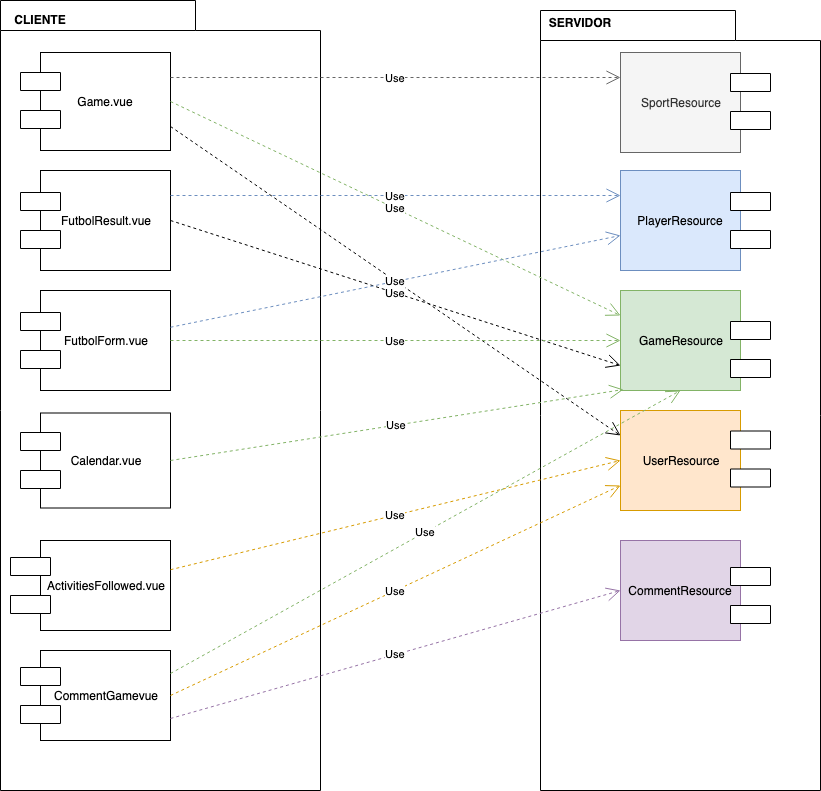

The diagram above was exported from draw.io. Its source (the exported page's mxGraphModel, read from the mxfile embedded in the PNG):
<mxGraphModel dx="918" dy="1701" grid="1" gridSize="10" guides="1" tooltips="1" connect="1" arrows="1" fold="1" page="1" pageScale="1" pageWidth="827" pageHeight="1169" math="0" shadow="0">
  <root>
    <mxCell id="0" />
    <mxCell id="1" parent="0" />
    <mxCell id="4OftyYT4Xu0uSEjtU4bf-14" value="" style="shape=folder;fontStyle=1;spacingTop=10;tabWidth=195;tabHeight=30;tabPosition=left;html=1;gradientColor=none;" parent="1" vertex="1">
      <mxGeometry x="540" y="-10" width="280" height="780" as="geometry" />
    </mxCell>
    <mxCell id="4OftyYT4Xu0uSEjtU4bf-13" value="" style="shape=folder;fontStyle=1;spacingTop=10;tabWidth=195;tabHeight=30;tabPosition=left;html=1;gradientColor=none;" parent="1" vertex="1">
      <mxGeometry y="-20" width="320" height="790" as="geometry" />
    </mxCell>
    <mxCell id="4OftyYT4Xu0uSEjtU4bf-1" value="Game.vue" style="rounded=0;whiteSpace=wrap;html=1;" parent="1" vertex="1">
      <mxGeometry x="40" y="32" width="130" height="98" as="geometry" />
    </mxCell>
    <mxCell id="4OftyYT4Xu0uSEjtU4bf-2" value="SportResource" style="rounded=0;whiteSpace=wrap;html=1;fillColor=#f5f5f5;strokeColor=#666666;fontColor=#333333;" parent="1" vertex="1">
      <mxGeometry x="620" y="32" width="120" height="100" as="geometry" />
    </mxCell>
    <mxCell id="4OftyYT4Xu0uSEjtU4bf-12" value="FutbolResult.vue" style="rounded=0;whiteSpace=wrap;html=1;" parent="1" vertex="1">
      <mxGeometry x="40" y="150" width="130" height="100" as="geometry" />
    </mxCell>
    <mxCell id="4OftyYT4Xu0uSEjtU4bf-15" value="CLIENTE" style="text;align=center;fontStyle=1;verticalAlign=middle;spacingLeft=3;spacingRight=3;strokeColor=none;rotatable=0;points=[[0,0.5],[1,0.5]];portConstraint=eastwest;gradientColor=none;" parent="1" vertex="1">
      <mxGeometry y="-13" width="80" height="26" as="geometry" />
    </mxCell>
    <mxCell id="4OftyYT4Xu0uSEjtU4bf-16" value="SERVIDOR" style="text;align=center;fontStyle=1;verticalAlign=middle;spacingLeft=3;spacingRight=3;strokeColor=none;rotatable=0;points=[[0,0.5],[1,0.5]];portConstraint=eastwest;gradientColor=none;" parent="1" vertex="1">
      <mxGeometry x="540" y="-10" width="80" height="26" as="geometry" />
    </mxCell>
    <mxCell id="4OftyYT4Xu0uSEjtU4bf-37" style="edgeStyle=orthogonalEdgeStyle;rounded=0;orthogonalLoop=1;jettySize=auto;html=1;exitX=0.75;exitY=1;exitDx=0;exitDy=0;entryX=0.75;entryY=1;entryDx=0;entryDy=0;" parent="1" source="4OftyYT4Xu0uSEjtU4bf-27" target="4OftyYT4Xu0uSEjtU4bf-27" edge="1">
      <mxGeometry relative="1" as="geometry">
        <mxPoint x="110" y="415" as="targetPoint" />
      </mxGeometry>
    </mxCell>
    <mxCell id="4OftyYT4Xu0uSEjtU4bf-27" value="FutbolForm.vue" style="rounded=0;whiteSpace=wrap;html=1;" parent="1" vertex="1">
      <mxGeometry x="40" y="270" width="130" height="100" as="geometry" />
    </mxCell>
    <mxCell id="4OftyYT4Xu0uSEjtU4bf-42" value="CommentGamevue" style="rounded=0;whiteSpace=wrap;html=1;" parent="1" vertex="1">
      <mxGeometry x="40" y="630" width="130" height="90" as="geometry" />
    </mxCell>
    <mxCell id="4OftyYT4Xu0uSEjtU4bf-47" value="Calendar.vue" style="rounded=0;whiteSpace=wrap;html=1;" parent="1" vertex="1">
      <mxGeometry x="40" y="392.5" width="130" height="95" as="geometry" />
    </mxCell>
    <mxCell id="4OftyYT4Xu0uSEjtU4bf-54" value="ActivitiesFollowed.vue" style="rounded=0;whiteSpace=wrap;html=1;" parent="1" vertex="1">
      <mxGeometry x="40" y="520" width="130" height="90" as="geometry" />
    </mxCell>
    <mxCell id="4OftyYT4Xu0uSEjtU4bf-55" value="UserResource" style="rounded=0;whiteSpace=wrap;html=1;fillColor=#ffe6cc;strokeColor=#d79b00;" parent="1" vertex="1">
      <mxGeometry x="620" y="390" width="120" height="100" as="geometry" />
    </mxCell>
    <mxCell id="4OftyYT4Xu0uSEjtU4bf-60" value="GameResource" style="rounded=0;whiteSpace=wrap;html=1;fillColor=#d5e8d4;strokeColor=#82b366;" parent="1" vertex="1">
      <mxGeometry x="620" y="270" width="120" height="100" as="geometry" />
    </mxCell>
    <mxCell id="4OftyYT4Xu0uSEjtU4bf-65" value="CommentResource" style="rounded=0;whiteSpace=wrap;html=1;fillColor=#e1d5e7;strokeColor=#9673a6;" parent="1" vertex="1">
      <mxGeometry x="620" y="520" width="120" height="100" as="geometry" />
    </mxCell>
    <mxCell id="4OftyYT4Xu0uSEjtU4bf-73" value="PlayerResource" style="rounded=0;whiteSpace=wrap;html=1;fillColor=#dae8fc;strokeColor=#6c8ebf;" parent="1" vertex="1">
      <mxGeometry x="620" y="150" width="120" height="100" as="geometry" />
    </mxCell>
    <mxCell id="BBbeqQ1JuA1nMkCf6AvL-3" value="Use" style="endArrow=open;endSize=12;dashed=1;html=1;fillColor=#f5f5f5;strokeColor=#666666;exitX=1;exitY=0.25;exitDx=0;exitDy=0;entryX=0;entryY=0.25;entryDx=0;entryDy=0;" edge="1" parent="1" source="4OftyYT4Xu0uSEjtU4bf-1" target="4OftyYT4Xu0uSEjtU4bf-2">
      <mxGeometry width="160" relative="1" as="geometry">
        <mxPoint x="360" y="90" as="sourcePoint" />
        <mxPoint x="520" y="90" as="targetPoint" />
      </mxGeometry>
    </mxCell>
    <mxCell id="BBbeqQ1JuA1nMkCf6AvL-4" value="Use" style="endArrow=open;endSize=12;dashed=1;html=1;exitX=1;exitY=0.5;exitDx=0;exitDy=0;entryX=0;entryY=0.25;entryDx=0;entryDy=0;fillColor=#d5e8d4;strokeColor=#82b366;" edge="1" parent="1" source="4OftyYT4Xu0uSEjtU4bf-1" target="4OftyYT4Xu0uSEjtU4bf-60">
      <mxGeometry width="160" relative="1" as="geometry">
        <mxPoint x="180" y="97.64102564102564" as="sourcePoint" />
        <mxPoint x="630" y="101.48717948717945" as="targetPoint" />
      </mxGeometry>
    </mxCell>
    <mxCell id="BBbeqQ1JuA1nMkCf6AvL-5" value="Use" style="endArrow=open;endSize=12;dashed=1;html=1;exitX=1;exitY=0.75;exitDx=0;exitDy=0;entryX=0;entryY=0.25;entryDx=0;entryDy=0;" edge="1" parent="1" source="4OftyYT4Xu0uSEjtU4bf-1" target="4OftyYT4Xu0uSEjtU4bf-55">
      <mxGeometry width="160" relative="1" as="geometry">
        <mxPoint x="180" y="125" as="sourcePoint" />
        <mxPoint x="630" y="455" as="targetPoint" />
      </mxGeometry>
    </mxCell>
    <mxCell id="BBbeqQ1JuA1nMkCf6AvL-6" value="Use" style="endArrow=open;endSize=12;dashed=1;html=1;exitX=1;exitY=0.25;exitDx=0;exitDy=0;entryX=0;entryY=0.25;entryDx=0;entryDy=0;fillColor=#dae8fc;strokeColor=#6c8ebf;" edge="1" parent="1" source="4OftyYT4Xu0uSEjtU4bf-12" target="4OftyYT4Xu0uSEjtU4bf-73">
      <mxGeometry width="160" relative="1" as="geometry">
        <mxPoint x="180" y="97.64102564102564" as="sourcePoint" />
        <mxPoint x="630" y="101.48717948717945" as="targetPoint" />
      </mxGeometry>
    </mxCell>
    <mxCell id="BBbeqQ1JuA1nMkCf6AvL-7" value="Use" style="endArrow=open;endSize=12;dashed=1;html=1;exitX=1;exitY=0.5;exitDx=0;exitDy=0;entryX=0;entryY=0.75;entryDx=0;entryDy=0;" edge="1" parent="1" source="4OftyYT4Xu0uSEjtU4bf-12" target="4OftyYT4Xu0uSEjtU4bf-60">
      <mxGeometry width="160" relative="1" as="geometry">
        <mxPoint x="180" y="228" as="sourcePoint" />
        <mxPoint x="630" y="265" as="targetPoint" />
      </mxGeometry>
    </mxCell>
    <mxCell id="BBbeqQ1JuA1nMkCf6AvL-8" value="Use" style="endArrow=open;endSize=12;dashed=1;html=1;entryX=0;entryY=0.65;entryDx=0;entryDy=0;entryPerimeter=0;fillColor=#dae8fc;strokeColor=#6c8ebf;" edge="1" parent="1" source="4OftyYT4Xu0uSEjtU4bf-27" target="4OftyYT4Xu0uSEjtU4bf-73">
      <mxGeometry width="160" relative="1" as="geometry">
        <mxPoint x="180" y="255" as="sourcePoint" />
        <mxPoint x="630" y="505" as="targetPoint" />
      </mxGeometry>
    </mxCell>
    <mxCell id="BBbeqQ1JuA1nMkCf6AvL-9" value="Use" style="endArrow=open;endSize=12;dashed=1;html=1;entryX=0;entryY=0.5;entryDx=0;entryDy=0;fillColor=#d5e8d4;strokeColor=#82b366;" edge="1" parent="1" source="4OftyYT4Xu0uSEjtU4bf-27" target="4OftyYT4Xu0uSEjtU4bf-60">
      <mxGeometry width="160" relative="1" as="geometry">
        <mxPoint x="180" y="392.85714285714266" as="sourcePoint" />
        <mxPoint x="630" y="305" as="targetPoint" />
      </mxGeometry>
    </mxCell>
    <mxCell id="BBbeqQ1JuA1nMkCf6AvL-10" value="Use" style="endArrow=open;endSize=12;dashed=1;html=1;entryX=0.025;entryY=0.99;entryDx=0;entryDy=0;entryPerimeter=0;exitX=1;exitY=0.5;exitDx=0;exitDy=0;fillColor=#d5e8d4;strokeColor=#82b366;" edge="1" parent="1" source="4OftyYT4Xu0uSEjtU4bf-47" target="4OftyYT4Xu0uSEjtU4bf-60">
      <mxGeometry width="160" relative="1" as="geometry">
        <mxPoint x="190" y="402.85714285714266" as="sourcePoint" />
        <mxPoint x="640" y="315" as="targetPoint" />
      </mxGeometry>
    </mxCell>
    <mxCell id="BBbeqQ1JuA1nMkCf6AvL-11" value="Use" style="endArrow=open;endSize=12;dashed=1;html=1;entryX=0;entryY=0.5;entryDx=0;entryDy=0;fillColor=#ffe6cc;strokeColor=#d79b00;" edge="1" parent="1" source="4OftyYT4Xu0uSEjtU4bf-54" target="4OftyYT4Xu0uSEjtU4bf-55">
      <mxGeometry width="160" relative="1" as="geometry">
        <mxPoint x="200" y="412.85714285714266" as="sourcePoint" />
        <mxPoint x="650" y="325" as="targetPoint" />
      </mxGeometry>
    </mxCell>
    <mxCell id="BBbeqQ1JuA1nMkCf6AvL-12" value="Use" style="endArrow=open;endSize=12;dashed=1;html=1;entryX=0.5;entryY=1;entryDx=0;entryDy=0;exitX=1;exitY=0.25;exitDx=0;exitDy=0;fillColor=#d5e8d4;strokeColor=#82b366;" edge="1" parent="1" source="4OftyYT4Xu0uSEjtU4bf-42" target="4OftyYT4Xu0uSEjtU4bf-60">
      <mxGeometry width="160" relative="1" as="geometry">
        <mxPoint x="210" y="422.85714285714266" as="sourcePoint" />
        <mxPoint x="660" y="335" as="targetPoint" />
      </mxGeometry>
    </mxCell>
    <mxCell id="BBbeqQ1JuA1nMkCf6AvL-13" value="Use" style="endArrow=open;endSize=12;dashed=1;html=1;entryX=0;entryY=0.75;entryDx=0;entryDy=0;exitX=1;exitY=0.5;exitDx=0;exitDy=0;fillColor=#ffe6cc;strokeColor=#d79b00;" edge="1" parent="1" source="4OftyYT4Xu0uSEjtU4bf-42" target="4OftyYT4Xu0uSEjtU4bf-55">
      <mxGeometry width="160" relative="1" as="geometry">
        <mxPoint x="220" y="432.85714285714266" as="sourcePoint" />
        <mxPoint x="670" y="345" as="targetPoint" />
      </mxGeometry>
    </mxCell>
    <mxCell id="BBbeqQ1JuA1nMkCf6AvL-14" value="Use" style="endArrow=open;endSize=12;dashed=1;html=1;entryX=0;entryY=0.5;entryDx=0;entryDy=0;exitX=1;exitY=0.75;exitDx=0;exitDy=0;fillColor=#e1d5e7;strokeColor=#9673a6;" edge="1" parent="1" source="4OftyYT4Xu0uSEjtU4bf-42" target="4OftyYT4Xu0uSEjtU4bf-65">
      <mxGeometry width="160" relative="1" as="geometry">
        <mxPoint x="230" y="442.85714285714266" as="sourcePoint" />
        <mxPoint x="680" y="355" as="targetPoint" />
      </mxGeometry>
    </mxCell>
    <mxCell id="BBbeqQ1JuA1nMkCf6AvL-15" value="" style="verticalLabelPosition=bottom;verticalAlign=top;html=1;shape=mxgraph.basic.rect;fillColor=#ffffff;fillColor2=none;strokeColor=#000000;strokeWidth=1;size=20;indent=5;shadow=0;" vertex="1" parent="1">
      <mxGeometry x="20" y="52" width="40" height="18" as="geometry" />
    </mxCell>
    <mxCell id="BBbeqQ1JuA1nMkCf6AvL-16" value="" style="verticalLabelPosition=bottom;verticalAlign=top;html=1;shape=mxgraph.basic.rect;fillColor=#ffffff;fillColor2=none;strokeColor=#000000;strokeWidth=1;size=20;indent=5;shadow=0;" vertex="1" parent="1">
      <mxGeometry x="20" y="90" width="40" height="18" as="geometry" />
    </mxCell>
    <mxCell id="BBbeqQ1JuA1nMkCf6AvL-17" value="" style="verticalLabelPosition=bottom;verticalAlign=top;html=1;shape=mxgraph.basic.rect;fillColor=#ffffff;fillColor2=none;strokeColor=#000000;strokeWidth=1;size=20;indent=5;shadow=0;" vertex="1" parent="1">
      <mxGeometry x="20" y="172" width="40" height="18" as="geometry" />
    </mxCell>
    <mxCell id="BBbeqQ1JuA1nMkCf6AvL-18" value="" style="verticalLabelPosition=bottom;verticalAlign=top;html=1;shape=mxgraph.basic.rect;fillColor=#ffffff;fillColor2=none;strokeColor=#000000;strokeWidth=1;size=20;indent=5;shadow=0;" vertex="1" parent="1">
      <mxGeometry x="20" y="210" width="40" height="18" as="geometry" />
    </mxCell>
    <mxCell id="BBbeqQ1JuA1nMkCf6AvL-19" value="" style="verticalLabelPosition=bottom;verticalAlign=top;html=1;shape=mxgraph.basic.rect;fillColor=#ffffff;fillColor2=none;strokeColor=#000000;strokeWidth=1;size=20;indent=5;shadow=0;" vertex="1" parent="1">
      <mxGeometry x="20" y="292" width="40" height="18" as="geometry" />
    </mxCell>
    <mxCell id="BBbeqQ1JuA1nMkCf6AvL-20" value="" style="verticalLabelPosition=bottom;verticalAlign=top;html=1;shape=mxgraph.basic.rect;fillColor=#ffffff;fillColor2=none;strokeColor=#000000;strokeWidth=1;size=20;indent=5;shadow=0;" vertex="1" parent="1">
      <mxGeometry x="20" y="330" width="40" height="18" as="geometry" />
    </mxCell>
    <mxCell id="BBbeqQ1JuA1nMkCf6AvL-21" value="" style="verticalLabelPosition=bottom;verticalAlign=top;html=1;shape=mxgraph.basic.rect;fillColor=#ffffff;fillColor2=none;strokeColor=#000000;strokeWidth=1;size=20;indent=5;shadow=0;" vertex="1" parent="1">
      <mxGeometry x="20" y="412" width="40" height="18" as="geometry" />
    </mxCell>
    <mxCell id="BBbeqQ1JuA1nMkCf6AvL-22" value="" style="verticalLabelPosition=bottom;verticalAlign=top;html=1;shape=mxgraph.basic.rect;fillColor=#ffffff;fillColor2=none;strokeColor=#000000;strokeWidth=1;size=20;indent=5;shadow=0;" vertex="1" parent="1">
      <mxGeometry x="20" y="450" width="40" height="18" as="geometry" />
    </mxCell>
    <mxCell id="BBbeqQ1JuA1nMkCf6AvL-23" value="" style="verticalLabelPosition=bottom;verticalAlign=top;html=1;shape=mxgraph.basic.rect;fillColor=#ffffff;fillColor2=none;strokeColor=#000000;strokeWidth=1;size=20;indent=5;shadow=0;" vertex="1" parent="1">
      <mxGeometry x="10" y="537" width="40" height="18" as="geometry" />
    </mxCell>
    <mxCell id="BBbeqQ1JuA1nMkCf6AvL-24" value="" style="verticalLabelPosition=bottom;verticalAlign=top;html=1;shape=mxgraph.basic.rect;fillColor=#ffffff;fillColor2=none;strokeColor=#000000;strokeWidth=1;size=20;indent=5;shadow=0;" vertex="1" parent="1">
      <mxGeometry x="10" y="575" width="40" height="18" as="geometry" />
    </mxCell>
    <mxCell id="BBbeqQ1JuA1nMkCf6AvL-25" value="" style="verticalLabelPosition=bottom;verticalAlign=top;html=1;shape=mxgraph.basic.rect;fillColor=#ffffff;fillColor2=none;strokeColor=#000000;strokeWidth=1;size=20;indent=5;shadow=0;" vertex="1" parent="1">
      <mxGeometry x="20" y="647" width="40" height="18" as="geometry" />
    </mxCell>
    <mxCell id="BBbeqQ1JuA1nMkCf6AvL-26" value="" style="verticalLabelPosition=bottom;verticalAlign=top;html=1;shape=mxgraph.basic.rect;fillColor=#ffffff;fillColor2=none;strokeColor=#000000;strokeWidth=1;size=20;indent=5;shadow=0;" vertex="1" parent="1">
      <mxGeometry x="20" y="685" width="40" height="18" as="geometry" />
    </mxCell>
    <mxCell id="BBbeqQ1JuA1nMkCf6AvL-27" value="" style="verticalLabelPosition=bottom;verticalAlign=top;html=1;shape=mxgraph.basic.rect;fillColor=#ffffff;fillColor2=none;strokeColor=#000000;strokeWidth=1;size=20;indent=5;shadow=0;" vertex="1" parent="1">
      <mxGeometry x="730" y="53" width="40" height="18" as="geometry" />
    </mxCell>
    <mxCell id="BBbeqQ1JuA1nMkCf6AvL-28" value="" style="verticalLabelPosition=bottom;verticalAlign=top;html=1;shape=mxgraph.basic.rect;fillColor=#ffffff;fillColor2=none;strokeColor=#000000;strokeWidth=1;size=20;indent=5;shadow=0;" vertex="1" parent="1">
      <mxGeometry x="730" y="91" width="40" height="18" as="geometry" />
    </mxCell>
    <mxCell id="BBbeqQ1JuA1nMkCf6AvL-29" value="" style="verticalLabelPosition=bottom;verticalAlign=top;html=1;shape=mxgraph.basic.rect;fillColor=#ffffff;fillColor2=none;strokeColor=#000000;strokeWidth=1;size=20;indent=5;shadow=0;" vertex="1" parent="1">
      <mxGeometry x="730" y="172" width="40" height="18" as="geometry" />
    </mxCell>
    <mxCell id="BBbeqQ1JuA1nMkCf6AvL-30" value="" style="verticalLabelPosition=bottom;verticalAlign=top;html=1;shape=mxgraph.basic.rect;fillColor=#ffffff;fillColor2=none;strokeColor=#000000;strokeWidth=1;size=20;indent=5;shadow=0;" vertex="1" parent="1">
      <mxGeometry x="730" y="210" width="40" height="18" as="geometry" />
    </mxCell>
    <mxCell id="BBbeqQ1JuA1nMkCf6AvL-31" value="" style="verticalLabelPosition=bottom;verticalAlign=top;html=1;shape=mxgraph.basic.rect;fillColor=#ffffff;fillColor2=none;strokeColor=#000000;strokeWidth=1;size=20;indent=5;shadow=0;" vertex="1" parent="1">
      <mxGeometry x="730" y="301" width="40" height="18" as="geometry" />
    </mxCell>
    <mxCell id="BBbeqQ1JuA1nMkCf6AvL-32" value="" style="verticalLabelPosition=bottom;verticalAlign=top;html=1;shape=mxgraph.basic.rect;fillColor=#ffffff;fillColor2=none;strokeColor=#000000;strokeWidth=1;size=20;indent=5;shadow=0;" vertex="1" parent="1">
      <mxGeometry x="730" y="339" width="40" height="18" as="geometry" />
    </mxCell>
    <mxCell id="BBbeqQ1JuA1nMkCf6AvL-33" value="" style="verticalLabelPosition=bottom;verticalAlign=top;html=1;shape=mxgraph.basic.rect;fillColor=#ffffff;fillColor2=none;strokeColor=#000000;strokeWidth=1;size=20;indent=5;shadow=0;" vertex="1" parent="1">
      <mxGeometry x="730" y="410.5" width="40" height="18" as="geometry" />
    </mxCell>
    <mxCell id="BBbeqQ1JuA1nMkCf6AvL-34" value="" style="verticalLabelPosition=bottom;verticalAlign=top;html=1;shape=mxgraph.basic.rect;fillColor=#ffffff;fillColor2=none;strokeColor=#000000;strokeWidth=1;size=20;indent=5;shadow=0;" vertex="1" parent="1">
      <mxGeometry x="730" y="448.5" width="40" height="18" as="geometry" />
    </mxCell>
    <mxCell id="BBbeqQ1JuA1nMkCf6AvL-35" value="" style="verticalLabelPosition=bottom;verticalAlign=top;html=1;shape=mxgraph.basic.rect;fillColor=#ffffff;fillColor2=none;strokeColor=#000000;strokeWidth=1;size=20;indent=5;shadow=0;" vertex="1" parent="1">
      <mxGeometry x="730" y="547" width="40" height="18" as="geometry" />
    </mxCell>
    <mxCell id="BBbeqQ1JuA1nMkCf6AvL-36" value="" style="verticalLabelPosition=bottom;verticalAlign=top;html=1;shape=mxgraph.basic.rect;fillColor=#ffffff;fillColor2=none;strokeColor=#000000;strokeWidth=1;size=20;indent=5;shadow=0;" vertex="1" parent="1">
      <mxGeometry x="730" y="585" width="40" height="18" as="geometry" />
    </mxCell>
  </root>
</mxGraphModel>